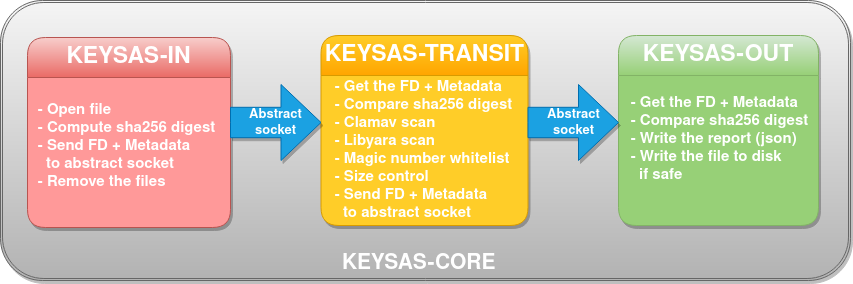

The diagram above was exported from draw.io. Its source (the exported page's mxGraphModel, read from the mxfile embedded in the PNG):
<mxGraphModel dx="1111" dy="587" grid="1" gridSize="10" guides="1" tooltips="1" connect="1" arrows="1" fold="1" page="1" pageScale="1" pageWidth="827" pageHeight="1169" math="0" shadow="0">
  <root>
    <mxCell id="0" />
    <mxCell id="1" parent="0" />
    <mxCell id="O9NWmvs3aO_JsrWjo6m3-10" value="" style="shape=ext;double=1;rounded=1;whiteSpace=wrap;html=1;shadow=1;glass=0;labelBackgroundColor=none;sketch=0;fontSize=18;fillColor=#f5f5f5;strokeColor=#666666;gradientColor=#b3b3b3;" vertex="1" parent="1">
      <mxGeometry x="20" y="226" width="850" height="280" as="geometry" />
    </mxCell>
    <mxCell id="A9obiwqIid1AKpisqhxG-1" value="&lt;font style=&quot;font-size: 23px;&quot; color=&quot;#FFFFFF&quot;&gt;&lt;span style=&quot;&quot;&gt;&lt;font style=&quot;font-size: 23px;&quot;&gt;KEYSAS-IN&lt;/font&gt;&lt;/span&gt;&lt;/font&gt;" style="swimlane;whiteSpace=wrap;html=1;fillColor=#F8CECC;strokeColor=#b85450;shadow=1;labelBackgroundColor=none;swimlaneFillColor=#FF9999;gradientColor=#ea6b66;startSize=40;rounded=1;collapsible=0;" parent="1" vertex="1">
      <mxGeometry x="47" y="263" width="203" height="190" as="geometry">
        <mxRectangle x="40" y="270" width="130" height="40" as="alternateBounds" />
      </mxGeometry>
    </mxCell>
    <mxCell id="A9obiwqIid1AKpisqhxG-7" value="&lt;div style=&quot;font-size: 15px;&quot; align=&quot;left&quot;&gt;&lt;b&gt;&lt;font style=&quot;font-size: 15px;&quot; color=&quot;#FFFFFF&quot;&gt;- Open file&lt;br&gt;&lt;/font&gt;&lt;/b&gt;&lt;/div&gt;&lt;div style=&quot;font-size: 15px;&quot; align=&quot;left&quot;&gt;&lt;b&gt;&lt;font style=&quot;font-size: 15px;&quot; color=&quot;#FFFFFF&quot;&gt;- Compute sha256 digest&lt;/font&gt;&lt;/b&gt;&lt;/div&gt;&lt;div style=&quot;font-size: 15px;&quot; align=&quot;left&quot;&gt;&lt;b&gt;&lt;font style=&quot;font-size: 15px;&quot; color=&quot;#FFFFFF&quot;&gt;- Send FD + Metadata&lt;/font&gt;&lt;/b&gt;&lt;/div&gt;&lt;div style=&quot;font-size: 15px;&quot; align=&quot;left&quot;&gt;&lt;b&gt;&lt;font style=&quot;font-size: 15px;&quot; color=&quot;#FFFFFF&quot;&gt;&amp;nbsp; to abstract socket&lt;br&gt;&lt;/font&gt;&lt;/b&gt;&lt;/div&gt;&lt;div style=&quot;font-size: 15px;&quot; align=&quot;left&quot;&gt;&lt;b&gt;&lt;font style=&quot;font-size: 15px;&quot; color=&quot;#FFFFFF&quot;&gt;- Remove the files&lt;/font&gt;&lt;font color=&quot;#FFFFFF&quot;&gt;&lt;br&gt;&lt;/font&gt;&lt;/b&gt;&lt;/div&gt;" style="text;html=1;align=center;verticalAlign=middle;resizable=0;points=[];autosize=1;strokeColor=none;fillColor=none;fontSize=19;" parent="A9obiwqIid1AKpisqhxG-1" vertex="1">
      <mxGeometry x="-1" y="59" width="200" height="100" as="geometry" />
    </mxCell>
    <mxCell id="A9obiwqIid1AKpisqhxG-2" value="&lt;font style=&quot;font-size: 23px;&quot; color=&quot;#FFFFFF&quot;&gt;KEYSAS-TRANSIT&lt;/font&gt;" style="swimlane;whiteSpace=wrap;html=1;fillColor=#ffcd28;strokeColor=#d79b00;shadow=1;swimlaneFillColor=#FFCD28;gradientColor=#ffa500;startSize=40;rounded=1;glass=0;dropTarget=1;collapsible=0;" parent="1" vertex="1">
      <mxGeometry x="340.5" y="261" width="207" height="190" as="geometry" />
    </mxCell>
    <mxCell id="A9obiwqIid1AKpisqhxG-3" value="&lt;font style=&quot;font-size: 23px;&quot; color=&quot;#FFFFFF&quot;&gt;KEYSAS-OUT&lt;/font&gt;" style="swimlane;whiteSpace=wrap;html=1;fillColor=#d5e8d4;strokeColor=#82b366;shadow=1;gradientColor=#97d077;swimlaneFillColor=#97D077;startSize=40;rounded=1;collapsible=0;" parent="1" vertex="1">
      <mxGeometry x="638" y="261" width="200" height="190" as="geometry" />
    </mxCell>
    <mxCell id="A9obiwqIid1AKpisqhxG-10" value="&lt;div style=&quot;font-size: 15px;&quot; align=&quot;left&quot;&gt;&lt;b&gt;&lt;font style=&quot;font-size: 15px;&quot; color=&quot;#FFFFFF&quot;&gt;- Get the FD + Metadata&lt;br&gt;&lt;/font&gt;&lt;/b&gt;&lt;/div&gt;&lt;div style=&quot;font-size: 15px;&quot; align=&quot;left&quot;&gt;&lt;b&gt;&lt;font style=&quot;font-size: 15px;&quot; color=&quot;#FFFFFF&quot;&gt;- Compare sha256 digest&lt;br&gt;&lt;/font&gt;&lt;/b&gt;&lt;/div&gt;&lt;div style=&quot;font-size: 15px;&quot; align=&quot;left&quot;&gt;&lt;b&gt;&lt;font style=&quot;font-size: 15px;&quot; color=&quot;#FFFFFF&quot;&gt;- Clamav scan&lt;/font&gt;&lt;/b&gt;&lt;/div&gt;&lt;div style=&quot;font-size: 15px;&quot; align=&quot;left&quot;&gt;&lt;b&gt;&lt;font style=&quot;font-size: 15px;&quot; color=&quot;#FFFFFF&quot;&gt;- Libyara scan&lt;/font&gt;&lt;/b&gt;&lt;/div&gt;&lt;div style=&quot;font-size: 15px;&quot; align=&quot;left&quot;&gt;&lt;b&gt;&lt;font style=&quot;font-size: 15px;&quot; color=&quot;#FFFFFF&quot;&gt;- Magic number whitelist&lt;/font&gt;&lt;/b&gt;&lt;/div&gt;&lt;div style=&quot;font-size: 15px;&quot; align=&quot;left&quot;&gt;&lt;b&gt;&lt;font style=&quot;font-size: 15px;&quot; color=&quot;#FFFFFF&quot;&gt;- Size control&lt;/font&gt;&lt;/b&gt;&lt;/div&gt;&lt;div style=&quot;font-size: 15px;&quot; align=&quot;left&quot;&gt;&lt;b&gt;&lt;font style=&quot;font-size: 15px;&quot; color=&quot;#FFFFFF&quot;&gt;- Send FD + Metadata&lt;br&gt;&lt;/font&gt;&lt;/b&gt;&lt;/div&gt;&lt;div style=&quot;font-size: 15px;&quot; align=&quot;left&quot;&gt;&lt;b&gt;&lt;font style=&quot;font-size: 15px;&quot; color=&quot;#FFFFFF&quot;&gt;&amp;nbsp; to abstract socket&lt;br&gt;&lt;/font&gt;&lt;/b&gt;&lt;/div&gt;&lt;div style=&quot;font-size: 15px;&quot; align=&quot;left&quot;&gt;&lt;b&gt;&lt;font color=&quot;#FFFFFF&quot;&gt;&lt;br&gt;&lt;/font&gt;&lt;/b&gt;&lt;/div&gt;" style="text;html=1;align=center;verticalAlign=middle;resizable=0;points=[];autosize=1;strokeColor=none;fillColor=none;fontSize=19;" parent="1" vertex="1">
      <mxGeometry x="343" y="295" width="200" height="180" as="geometry" />
    </mxCell>
    <mxCell id="A9obiwqIid1AKpisqhxG-11" value="&lt;div style=&quot;font-size: 15px;&quot; align=&quot;left&quot;&gt;&lt;b&gt;&lt;font style=&quot;font-size: 15px;&quot; color=&quot;#FFFFFF&quot;&gt;- Get the FD + Metadata&lt;br&gt;&lt;/font&gt;&lt;/b&gt;&lt;/div&gt;&lt;div style=&quot;font-size: 15px;&quot; align=&quot;left&quot;&gt;&lt;b&gt;&lt;font style=&quot;font-size: 15px;&quot; color=&quot;#FFFFFF&quot;&gt;- Compare sha256 digest&lt;br&gt;&lt;/font&gt;&lt;/b&gt;&lt;/div&gt;&lt;div style=&quot;font-size: 15px;&quot; align=&quot;left&quot;&gt;&lt;b&gt;&lt;font style=&quot;font-size: 15px;&quot; color=&quot;#FFFFFF&quot;&gt;- Write the report (json)&lt;br&gt;&lt;/font&gt;&lt;/b&gt;&lt;/div&gt;&lt;div style=&quot;font-size: 15px;&quot; align=&quot;left&quot;&gt;&lt;b&gt;&lt;font style=&quot;font-size: 15px;&quot; color=&quot;#FFFFFF&quot;&gt;- Write the file to disk &lt;br&gt;&lt;/font&gt;&lt;/b&gt;&lt;/div&gt;&lt;div style=&quot;font-size: 15px;&quot; align=&quot;left&quot;&gt;&lt;b&gt;&lt;font style=&quot;font-size: 15px;&quot; color=&quot;#FFFFFF&quot;&gt;&amp;nbsp; if safe&lt;br&gt;&lt;/font&gt;&lt;/b&gt;&lt;/div&gt;&lt;div style=&quot;font-size: 15px;&quot; align=&quot;left&quot;&gt;&lt;b&gt;&lt;font color=&quot;#FFFFFF&quot;&gt;&lt;br&gt;&lt;/font&gt;&lt;/b&gt;&lt;/div&gt;" style="text;html=1;align=center;verticalAlign=middle;resizable=0;points=[];autosize=1;strokeColor=none;fillColor=none;fontSize=19;" parent="1" vertex="1">
      <mxGeometry x="639" y="314" width="200" height="120" as="geometry" />
    </mxCell>
    <mxCell id="O9NWmvs3aO_JsrWjo6m3-8" value="&lt;div&gt;&lt;b&gt;&lt;font style=&quot;font-size: 13px;&quot;&gt;Abstract &lt;br&gt;&lt;/font&gt;&lt;/b&gt;&lt;/div&gt;&lt;div&gt;&lt;b&gt;&lt;font style=&quot;font-size: 13px;&quot;&gt;socket&lt;/font&gt;&lt;/b&gt;&lt;/div&gt;" style="html=1;shadow=1;dashed=0;align=center;verticalAlign=middle;shape=mxgraph.arrows2.arrow;dy=0.6;dx=40;notch=0;labelBackgroundColor=none;fontSize=14;fontColor=#ffffff;fillColor=#1ba1e2;strokeColor=#006EAF;" vertex="1" parent="1">
      <mxGeometry x="250" y="310" width="90.5" height="76" as="geometry" />
    </mxCell>
    <mxCell id="O9NWmvs3aO_JsrWjo6m3-9" value="&lt;div&gt;&lt;b&gt;&lt;font style=&quot;font-size: 13px;&quot;&gt;Abstract &lt;br&gt;&lt;/font&gt;&lt;/b&gt;&lt;/div&gt;&lt;div&gt;&lt;b&gt;&lt;font style=&quot;font-size: 13px;&quot;&gt;socket&lt;/font&gt;&lt;/b&gt;&lt;/div&gt;" style="html=1;shadow=1;dashed=0;align=center;verticalAlign=middle;shape=mxgraph.arrows2.arrow;dy=0.6;dx=40;notch=0;labelBackgroundColor=none;fontSize=14;fontColor=#ffffff;fillColor=#1ba1e2;strokeColor=#006EAF;" vertex="1" parent="1">
      <mxGeometry x="547.5" y="310" width="90.5" height="76" as="geometry" />
    </mxCell>
    <mxCell id="O9NWmvs3aO_JsrWjo6m3-12" value="&lt;div align=&quot;left&quot;&gt;&lt;font style=&quot;background-color: transparent;&quot; color=&quot;#FFFFFF&quot;&gt;&lt;b&gt;&lt;font style=&quot;font-size: 19px;&quot;&gt;&lt;font style=&quot;font-size: 20px;&quot;&gt;&lt;font style=&quot;font-size: 21px;&quot;&gt;KEYSAS-CORE&lt;/font&gt;&lt;/font&gt;&lt;/font&gt;&lt;/b&gt;&lt;/font&gt;&lt;/div&gt;" style="text;html=1;strokeColor=none;fillColor=none;align=left;verticalAlign=middle;whiteSpace=wrap;rounded=0;fontSize=18;fontColor=#7EA6E0;" vertex="1" parent="1">
      <mxGeometry x="360" y="474" width="170" height="30" as="geometry" />
    </mxCell>
  </root>
</mxGraphModel>